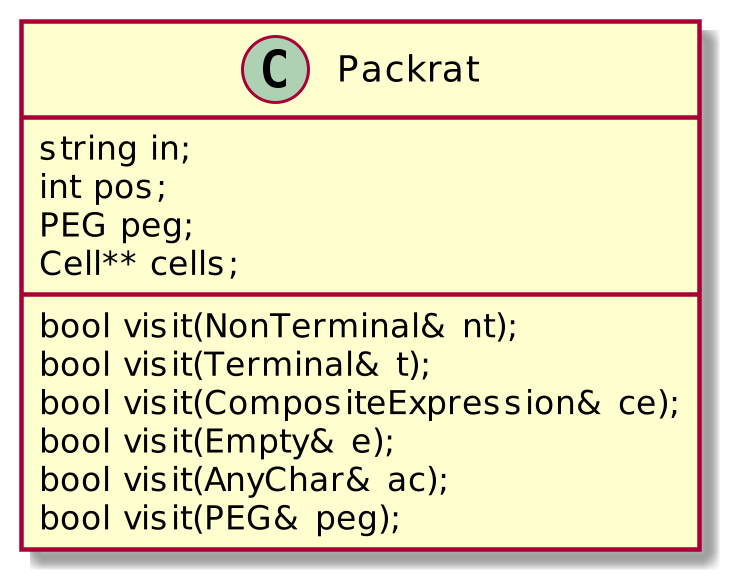

The diagram above was rendered by PlantUML. Its source (embedded in the PNG):
@startuml

scale 3

class Packrat {
    string in;
    int pos;
    PEG peg;
    Cell** cells;
	bool visit(NonTerminal& nt);
    bool visit(Terminal& t);
    bool visit(CompositeExpression& ce);
    bool visit(Empty& e);
    bool visit(AnyChar& ac);
    bool visit(PEG& peg);
}

@enduml